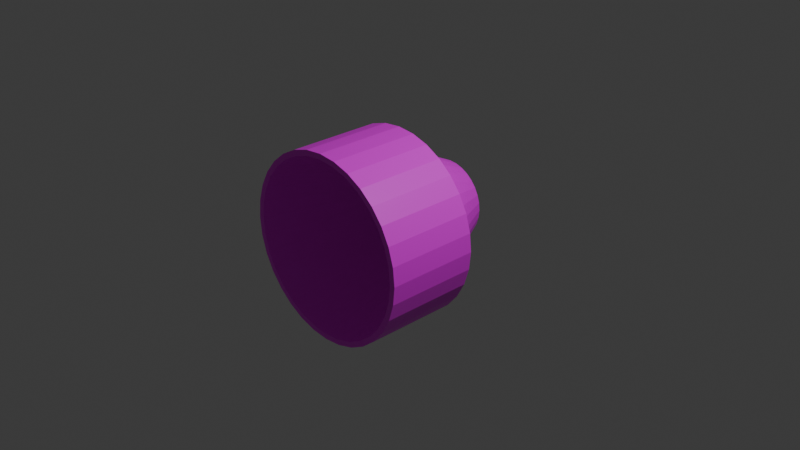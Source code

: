 # Source: Fan.blend  (saved by Blender 4.1.24; exported with 4.5.12 LTS)
import bpy
from mathutils import Matrix  # noqa: F401  (used for matrix-valued properties, if any)

bpy.ops.wm.read_factory_settings(use_empty=True)
scene = bpy.context.scene
scene.name = 'Scene'

# ---- collections
col_collection = bpy.data.collections.new('Collection'); scene.collection.children.link(col_collection)

# ---- images (referenced by path relative to the original .blend; pixels are not part of the script)
import os
ASSET_DIR = os.environ.get("B2B_ASSET_DIR", "")  # directory of the original .blend (textures are referenced by path, not embedded)
HERE = os.path.dirname(os.path.abspath(__file__))  # packed textures are extracted next to this script under _unpacked/

def load_image(name, relpath, width, height, colorspace="sRGB"):
    """Load a texture the original file referenced (path relative to the .blend, or extracted next to this script)."""
    p = next((c for c in (os.path.join(HERE, relpath), os.path.join(ASSET_DIR, relpath)) if relpath and os.path.exists(c)), "")
    if p:
        img = bpy.data.images.load(p, check_existing=True)
        img.name = name
    else:  # same state as the original file: an image datablock whose file is absent (Cycles renders it pink)
        img = bpy.data.images.new(name, width, height)
        img.source = "FILE"
        img.filepath = "//" + (relpath or name)
    img.colorspace_settings.name = colorspace
    return img
img_fan_png = load_image('Fan.png', 'Fan.png', 1024, 1024, 'sRGB')

# ---- materials (node trees are filled in below, after node groups)
mat_001 = bpy.data.materials.new('マテリアル.001')
mat_001.use_transparent_shadow = False

# ---- material node trees
mat_001.use_nodes = True; mat_001.node_tree.nodes.clear()
_N = mat_001.node_tree.nodes; _L = mat_001.node_tree.links
n0 = _N.new('ShaderNodeBsdfPrincipled'); n0.name = 'プリンシプルBSDF'; n0.location = (10, 300)
n1 = _N.new('ShaderNodeOutputMaterial'); n1.name = 'マテリアル出力'; n1.location = (300, 300)
n2 = _N.new('ShaderNodeTexImage'); n2.name = '画像テクスチャ'; n2.location = (-280, 280)
n2.image = img_fan_png
_L.new(n0.outputs[0], n1.inputs[0])
_L.new(n2.outputs[0], n0.inputs[0])
n1.is_active_output = True

# ---- world
world_world = bpy.data.worlds.new('World'); scene.world = world_world
world_world.use_nodes = True; world_world.node_tree.nodes.clear()
_N = world_world.node_tree.nodes; _L = world_world.node_tree.links
n0 = _N.new('ShaderNodeOutputWorld'); n0.name = 'World Output'; n0.location = (300, 300)
n1 = _N.new('ShaderNodeBackground'); n1.name = 'Background'; n1.location = (10, 300)
n1.inputs[0].default_value = (0.05088, 0.05088, 0.05088, 1.0)
_L.new(n1.outputs[0], n0.inputs[0])
n0.is_active_output = True
world_world.color = (0.05088, 0.05088, 0.05088)
world_world.use_sun_shadow = False
world_world.sun_shadow_jitter_overblur = 0.0

# ---- cameras
cam_camera = bpy.data.cameras.new('Camera')
cam_camera.clip_end = 100.0
cam_camera.ortho_scale = 7.314

# ---- lights
light_light = bpy.data.lights.new('Light', 'POINT')
light_light.transmission_factor = 0.0
light_light.energy = 1000.0
light_light.shadow_soft_size = 0.1
light_light.shadow_maximum_resolution = 0.006
light_light.use_absolute_resolution = True

# ---- meshes
me_003 = bpy.data.meshes.new('円柱.003')
me_003.from_pydata([(-4.368e-10, 0.3203, 0.6248), (0.0, -1.0, 1.0), (0.1219, 0.3203, 0.6128), (0.1951, -1.0, 0.9808), (0.2391, 0.3203, 0.5773), (0.3827, -1.0, 0.9239), (0.3471, 0.3203, 0.5195), (0.5556, -1.0, 0.8315), (0.4418, 0.3203, 0.4418), (0.7071, -1.0, 0.7071), (0.5195, 0.3203, 0.3471), (0.8315, -1.0, 0.5556), (0.5773, 0.3203, 0.2391), (0.9239, -1.0, 0.3827), (0.6128, 0.3203, 0.1219), (0.9808, -1.0, 0.1951), (0.6248, 0.3203, 4.618e-08), (1.0, -1.0, -4.371e-08), (0.6128, 0.3203, -0.1219), (0.9808, -1.0, -0.1951), (0.5773, 0.3203, -0.2391), (0.9239, -1.0, -0.3827), (0.5195, 0.3203, -0.3471), (0.8315, -1.0, -0.5556), (0.4418, 0.3203, -0.4418), (0.7071, -1.0, -0.7071), (0.3471, 0.3203, -0.5195), (0.5556, -1.0, -0.8315), (0.2391, 0.3203, -0.5773), (0.3827, -1.0, -0.9239), (0.1219, 0.3203, -0.6128), (0.1951, -1.0, -0.9808), (-4.368e-10, 0.3203, -0.6248), (0.0, -1.0, -1.0), (-0.1219, 0.3203, -0.6128), (-0.1951, -1.0, -0.9808), (-0.2391, 0.3203, -0.5773), (-0.3827, -1.0, -0.9239), (-0.3471, 0.3203, -0.5195), (-0.5556, -1.0, -0.8315), (-0.4418, 0.3203, -0.4418), (-0.7071, -1.0, -0.7071), (-0.5195, 0.3203, -0.3471), (-0.8315, -1.0, -0.5556), (-0.5773, 0.3203, -0.2391), (-0.9239, -1.0, -0.3827), (-0.6128, 0.3203, -0.1219), (-0.9808, -1.0, -0.1951), (-0.6248, 0.3203, 4.618e-08), (-1.0, -1.0, -4.371e-08), (-0.6128, 0.3203, 0.1219), (-0.9808, -1.0, 0.1951), (-0.5773, 0.3203, 0.2391), (-0.9239, -1.0, 0.3827), (-0.5195, 0.3203, 0.3471), (-0.8315, -1.0, 0.5556), (-0.4418, 0.3203, 0.4418), (-0.7071, -1.0, 0.7071), (-0.3471, 0.3203, 0.5195), (-0.5556, -1.0, 0.8315), (-0.2391, 0.3203, 0.5773), (-0.3827, -1.0, 0.9239), (-0.1219, 0.3203, 0.6128), (-0.1951, -1.0, 0.9808), (0.0, -1.0, 0.94), (-0.6647, -1.0, 0.6647), (-0.94, -1.0, -4.371e-08), (-0.6647, -1.0, -0.6647), (0.0, -1.0, -0.94), (0.6647, -1.0, -0.6647), (0.94, -1.0, -4.371e-08), (0.6647, -1.0, 0.6647), (-0.7816, -1.0, 0.5222), (-0.5222, -1.0, 0.7816), (-0.3597, -1.0, 0.8684), (-0.1834, -1.0, 0.9219), (0.1834, -1.0, 0.9219), (-0.9219, -1.0, -0.1834), (-0.9219, -1.0, 0.1834), (-0.7816, -1.0, -0.5222), (-0.5222, -1.0, -0.7816), (-0.8684, -1.0, -0.3597), (-0.1834, -1.0, -0.9219), (0.1834, -1.0, -0.9219), (0.5222, -1.0, -0.7816), (0.7816, -1.0, -0.5222), (0.3597, -1.0, -0.8684), (0.5222, -1.0, 0.7816), (0.7816, -1.0, 0.5222), (0.9219, -1.0, 0.1834), (0.9219, -1.0, -0.1834), (0.8684, -1.0, 0.3597), (-0.8684, -1.0, 0.3597), (0.3597, -1.0, 0.8684), (-0.3597, -1.0, -0.8684), (0.8684, -1.0, -0.3597), (0.1146, 0.3203, 0.576), (0.4883, 0.3203, 0.3263), (0.576, 0.3203, -0.1146), (0.3263, 0.3203, -0.4883), (-0.1146, 0.3203, -0.576), (-0.4883, 0.3203, -0.3263), (-0.576, 0.3203, 0.1146), (-0.3263, 0.3203, 0.4883), (-4.368e-10, 0.3203, 0.5873), (0.2248, 0.3203, 0.5426), (0.4153, 0.3203, 0.4153), (0.5426, 0.3203, 0.2248), (0.3263, 0.3203, 0.4883), (0.2248, 0.3203, -0.5426), (0.4153, 0.3203, -0.4153), (0.5426, 0.3203, -0.2248), (0.4883, 0.3203, -0.3263), (0.5873, 0.3203, 4.618e-08), (-0.5426, 0.3203, -0.2248), (-0.4153, 0.3203, -0.4153), (-0.3263, 0.3203, -0.4883), (-4.368e-10, 0.3203, -0.5873), (-0.2248, 0.3203, -0.5426), (-0.5873, 0.3203, 4.618e-08), (-0.5426, 0.3203, 0.2248), (-0.4153, 0.3203, 0.4153), (-0.2248, 0.3203, 0.5426), (-0.4883, 0.3203, 0.3263), (0.576, 0.3203, 0.1146), (0.1146, 0.3203, -0.576), (-0.576, 0.3203, -0.1146), (-0.1146, 0.3203, 0.576), (0.0, -4.371e-08, 1.0), (0.1951, -4.287e-08, 0.9808), (0.3827, -4.038e-08, 0.9239), (0.5556, -3.634e-08, 0.8315), (0.7071, -3.091e-08, 0.7071), (0.8315, -2.428e-08, 0.5556), (0.9239, -1.673e-08, 0.3827), (0.9808, -8.528e-09, 0.1951), (1.0, 0.0, 0.0), (0.9808, 8.528e-09, -0.1951), (0.9239, 1.673e-08, -0.3827), (0.8315, 2.428e-08, -0.5556), (0.7071, 3.091e-08, -0.7071), (0.5556, 3.634e-08, -0.8315), (0.3827, 4.038e-08, -0.9239), (0.1951, 4.287e-08, -0.9808), (0.0, 4.371e-08, -1.0), (-0.1951, 4.287e-08, -0.9808), (-0.3827, 4.038e-08, -0.9239), (-0.5556, 3.634e-08, -0.8315), (-0.7071, 3.091e-08, -0.7071), (-0.8315, 2.428e-08, -0.5556), (-0.9239, 1.673e-08, -0.3827), (-0.9808, 8.528e-09, -0.1951), (-1.0, 0.0, 0.0), (-0.9808, -8.528e-09, 0.1951), (-0.9239, -1.673e-08, 0.3827), (-0.8315, -2.428e-08, 0.5556), (-0.7071, -3.091e-08, 0.7071), (-0.5556, -3.634e-08, 0.8315), (-0.3827, -4.038e-08, 0.9239), (-0.1951, -4.287e-08, 0.9808), (8.676e-08, 0.7295, 0.4279), (0.08348, 0.7295, 0.4197), (0.1638, 0.7295, 0.3953), (0.2377, 0.7295, 0.3558), (0.3026, 0.7295, 0.3026), (0.3558, 0.7295, 0.2377), (0.3953, 0.7295, 0.1638), (0.4197, 0.7295, 0.08348), (0.4279, 0.7295, 6.604e-08), (0.4197, 0.7295, -0.08348), (0.3953, 0.7295, -0.1638), (0.3558, 0.7295, -0.2377), (0.3026, 0.7295, -0.3026), (0.2377, 0.7295, -0.3558), (0.1638, 0.7295, -0.3953), (0.08348, 0.7295, -0.4197), (8.676e-08, 0.7295, -0.4279), (-0.08348, 0.7295, -0.4197), (-0.1638, 0.7295, -0.3953), (-0.2377, 0.7295, -0.3558), (-0.3026, 0.7295, -0.3026), (-0.3558, 0.7295, -0.2377), (-0.3953, 0.7295, -0.1638), (-0.4197, 0.7295, -0.08348), (-0.4279, 0.7295, 6.604e-08), (-0.4197, 0.7295, 0.08348), (-0.3953, 0.7295, 0.1638), (-0.3558, 0.7295, 0.2377), (-0.3026, 0.7295, 0.3026), (-0.2377, 0.7295, 0.3558), (-0.1638, 0.7295, 0.3953), (-0.08348, 0.7295, 0.4197), (-0.1539, 0.7295, 0.3716), (-0.07847, 0.7295, 0.3945), (-0.3344, 0.7295, -0.2235), (0.07847, 0.7295, 0.3945), (8.676e-08, 0.7295, 0.4022), (0.1539, 0.7295, 0.3716), (0.2844, 0.7295, 0.2844), (0.2235, 0.7295, 0.3344), (0.3945, 0.7295, -0.07847), (0.3716, 0.7295, -0.1539), (0.2844, 0.7295, -0.2844), (0.3344, 0.7295, -0.2235), (0.4022, 0.7295, 6.604e-08), (-0.07847, 0.7295, -0.3945), (8.676e-08, 0.7295, -0.4022), (-0.2235, 0.7295, -0.3344), (-0.1539, 0.7295, -0.3716), (-0.3945, 0.7295, 0.07847), (-0.4022, 0.7295, 6.604e-08), (-0.3716, 0.7295, 0.1539), (-0.3344, 0.7295, 0.2235), (-0.3716, 0.7295, -0.1539), (-0.3945, 0.7295, -0.07847), (-0.2235, 0.7295, 0.3344), (0.3716, 0.7295, 0.1539), (0.3945, 0.7295, 0.07847), (0.1539, 0.7295, -0.3716), (0.07847, 0.7295, -0.3945), (0.3344, 0.7295, 0.2235), (0.2235, 0.7295, -0.3344), (-0.2844, 0.7295, -0.2844), (-0.2844, 0.7295, 0.2844), (1.309e-07, 0.932, 0.07911), (0.01543, 0.932, 0.07759), (0.03028, 0.932, 0.07309), (0.04395, 0.932, 0.06578), (0.05594, 0.932, 0.05594), (0.06578, 0.932, 0.04395), (0.07309, 0.932, 0.03028), (0.07759, 0.932, 0.01543), (0.07911, 0.932, 5.37e-08), (0.07759, 0.932, -0.01543), (0.07309, 0.932, -0.03028), (0.06578, 0.932, -0.04395), (0.05594, 0.932, -0.05594), (0.04395, 0.932, -0.06578), (0.03028, 0.932, -0.07309), (0.01543, 0.932, -0.07759), (1.309e-07, 0.932, -0.07911), (-0.01543, 0.932, -0.07759), (-0.03028, 0.932, -0.07309), (-0.04395, 0.932, -0.06578), (-0.05594, 0.932, -0.05594), (-0.06578, 0.932, -0.04395), (-0.07309, 0.932, -0.03028), (-0.07759, 0.932, -0.01543), (-0.07911, 0.932, 5.37e-08), (-0.07759, 0.932, 0.01543), (-0.07309, 0.932, 0.03028), (-0.06578, 0.932, 0.04395), (-0.05594, 0.932, 0.05594), (-0.04395, 0.932, 0.06578), (-0.03028, 0.932, 0.07309), (-0.01543, 0.932, 0.07759), (-0.02846, 0.932, 0.06871), (-0.01451, 0.932, 0.07294), (-0.06183, 0.932, -0.04132), (0.01451, 0.932, 0.07294), (1.309e-07, 0.932, 0.07437), (0.02846, 0.932, 0.06871), (0.05259, 0.932, 0.05259), (0.04132, 0.932, 0.06183), (0.07294, 0.932, -0.01451), (0.06871, 0.932, -0.02846), (0.05259, 0.932, -0.05259), (0.06183, 0.932, -0.04132), (0.07437, 0.932, 5.37e-08), (-0.01451, 0.932, -0.07294), (1.309e-07, 0.932, -0.07437), (-0.04132, 0.932, -0.06183), (-0.02846, 0.932, -0.06871), (-0.07294, 0.932, 0.01451), (-0.07437, 0.932, 5.37e-08), (-0.06871, 0.932, 0.02846), (-0.06183, 0.932, 0.04132), (-0.06871, 0.932, -0.02846), (-0.07294, 0.932, -0.01451), (-0.04132, 0.932, 0.06183), (0.06871, 0.932, 0.02846), (0.07294, 0.932, 0.01451), (0.02846, 0.932, -0.06871), (0.01451, 0.932, -0.07294), (0.06183, 0.932, 0.04132), (0.04132, 0.932, -0.06183), (-0.05259, 0.932, -0.05259), (-0.05259, 0.932, 0.05259)], [], [(128, 1, 3, 129), (129, 3, 5, 130), (130, 5, 7, 131), (131, 7, 9, 132), (132, 9, 11, 133), (133, 11, 13, 134), (134, 13, 15, 135), (135, 15, 17, 136), (136, 17, 19, 137), (137, 19, 21, 138), (138, 21, 23, 139), (139, 23, 25, 140), (140, 25, 27, 141), (141, 27, 29, 142), (142, 29, 31, 143), (143, 31, 33, 144), (144, 33, 35, 145), (145, 35, 37, 146), (146, 37, 39, 147), (147, 39, 41, 148), (148, 41, 43, 149), (149, 43, 45, 150), (150, 45, 47, 151), (151, 47, 49, 152), (152, 49, 51, 153), (153, 51, 53, 154), (154, 53, 55, 155), (155, 55, 57, 156), (156, 57, 59, 157), (157, 59, 61, 158), (57, 55, 53, 51, 49, 47, 45, 43, 41, 39, 37, 35, 33, 31, 29, 27, 25, 69, 84, 86, 83, 68, 82, 94, 80, 67, 79, 81, 77, 66, 78, 92, 72, 65), (25, 23, 21, 19, 17, 15, 13, 11, 9, 7, 5, 3, 1, 63, 61, 59, 57, 65, 73, 74, 75, 64, 76, 93, 87, 71, 88, 91, 89, 70, 90, 95, 85, 69), (158, 61, 63, 159), (159, 63, 1, 128), (110, 112, 203, 202), (97, 106, 198, 220), (96, 76, 64, 104), (105, 93, 76, 96), (108, 87, 93, 105), (106, 71, 87, 108), (88, 71, 106, 97), (91, 88, 97, 107), (89, 91, 107, 124), (70, 89, 124, 113), (90, 70, 113, 98), (95, 90, 98, 111), (85, 95, 111, 112), (69, 85, 112, 110), (84, 69, 110, 99), (86, 84, 99, 109), (83, 86, 109, 125), (68, 83, 125, 117), (82, 68, 117, 100), (94, 82, 100, 118), (80, 94, 118, 116), (67, 80, 116, 115), (101, 79, 67, 115), (114, 81, 79, 101), (126, 77, 81, 114), (119, 66, 77, 126), (102, 78, 66, 119), (120, 92, 78, 102), (123, 72, 92, 120), (121, 65, 72, 123), (103, 73, 65, 121), (122, 74, 73, 103), (127, 75, 74, 122), (104, 64, 75, 127), (62, 159, 128, 0), (60, 158, 159, 62), (58, 157, 158, 60), (56, 156, 157, 58), (54, 155, 156, 56), (52, 154, 155, 54), (50, 153, 154, 52), (48, 152, 153, 50), (46, 151, 152, 48), (44, 150, 151, 46), (42, 149, 150, 44), (40, 148, 149, 42), (38, 147, 148, 40), (36, 146, 147, 38), (34, 145, 146, 36), (32, 144, 145, 34), (30, 143, 144, 32), (28, 142, 143, 30), (26, 141, 142, 28), (24, 140, 141, 26), (22, 139, 140, 24), (20, 138, 139, 22), (18, 137, 138, 20), (16, 136, 137, 18), (14, 135, 136, 16), (12, 134, 135, 14), (10, 133, 134, 12), (8, 132, 133, 10), (6, 131, 132, 8), (4, 130, 131, 6), (2, 129, 130, 4), (0, 128, 129, 2), (174, 175, 239, 238), (207, 208, 272, 271), (107, 97, 220, 216), (38, 40, 180, 179), (12, 14, 167, 166), (98, 113, 204, 200), (108, 105, 197, 199), (127, 122, 192, 193), (109, 99, 221, 218), (40, 42, 181, 180), (14, 16, 168, 167), (100, 117, 206, 205), (99, 110, 202, 221), (116, 118, 208, 207), (42, 44, 182, 181), (16, 18, 169, 168), (102, 119, 210, 209), (112, 111, 201, 203), (120, 102, 209, 211), (114, 101, 194, 213), (44, 46, 183, 182), (18, 20, 170, 169), (101, 115, 222, 194), (115, 116, 207, 222), (46, 48, 184, 183), (20, 22, 171, 170), (126, 114, 213, 214), (103, 121, 223, 215), (104, 127, 193, 196), (48, 50, 185, 184), (22, 24, 172, 171), (121, 123, 212, 223), (122, 103, 215, 192), (113, 124, 217, 204), (50, 52, 186, 185), (24, 26, 173, 172), (118, 100, 205, 208), (117, 125, 219, 206), (119, 126, 214, 210), (52, 54, 187, 186), (26, 28, 174, 173), (0, 2, 161, 160), (124, 107, 216, 217), (54, 56, 188, 187), (28, 30, 175, 174), (2, 4, 162, 161), (125, 109, 218, 219), (56, 58, 189, 188), (30, 32, 176, 175), (4, 6, 163, 162), (123, 120, 211, 212), (58, 60, 190, 189), (32, 34, 177, 176), (6, 8, 164, 163), (96, 104, 196, 195), (105, 96, 195, 197), (60, 62, 191, 190), (34, 36, 178, 177), (8, 10, 165, 164), (106, 108, 199, 198), (62, 0, 160, 191), (36, 38, 179, 178), (10, 12, 166, 165), (111, 98, 200, 201), (258, 245, 246, 247, 248, 249, 250, 251, 276, 275, 273, 274, 278, 277), (276, 251, 252, 253, 254, 255, 224, 225, 226, 227, 228, 229, 230, 231, 232, 233, 234, 235, 236, 237, 238, 239, 240, 241, 242, 243, 244, 245, 258, 286, 271, 272, 269, 270, 283, 282, 285, 266, 267, 265, 264, 268, 281, 280, 284, 262, 263, 261, 259, 260, 257, 256, 279, 287), (209, 210, 274, 273), (175, 176, 240, 239), (211, 209, 273, 275), (176, 177, 241, 240), (177, 178, 242, 241), (214, 213, 277, 278), (178, 179, 243, 242), (196, 193, 257, 260), (179, 180, 244, 243), (192, 215, 279, 256), (180, 181, 245, 244), (208, 205, 269, 272), (181, 182, 246, 245), (217, 216, 280, 281), (182, 183, 247, 246), (219, 218, 282, 283), (183, 184, 248, 247), (212, 211, 275, 276), (184, 185, 249, 248), (191, 160, 224, 255), (185, 186, 250, 249), (220, 198, 262, 284), (186, 187, 251, 250), (160, 161, 225, 224), (216, 220, 284, 280), (187, 188, 252, 251), (161, 162, 226, 225), (199, 197, 261, 263), (188, 189, 253, 252), (162, 163, 227, 226), (218, 221, 285, 282), (189, 190, 254, 253), (163, 164, 228, 227), (221, 202, 266, 285), (190, 191, 255, 254), (164, 165, 229, 228), (203, 201, 265, 267), (193, 192, 256, 257), (165, 166, 230, 229), (213, 194, 258, 277), (166, 167, 231, 230), (194, 222, 286, 258), (195, 196, 260, 259), (167, 168, 232, 231), (222, 207, 271, 286), (197, 195, 259, 261), (168, 169, 233, 232), (215, 223, 287, 279), (198, 199, 263, 262), (169, 170, 234, 233), (223, 212, 276, 287), (201, 200, 264, 265), (170, 171, 235, 234), (204, 217, 281, 268), (202, 203, 267, 266), (171, 172, 236, 235), (206, 219, 283, 270), (200, 204, 268, 264), (172, 173, 237, 236), (210, 214, 278, 274), (205, 206, 270, 269), (173, 174, 238, 237)])
_uv = me_003.uv_layers.new(name='UVマップ')
_uv.uv.foreach_set('vector', [1.0, 0.75, 1.0, 1.0, 0.9688, 1.0, 0.9688, 0.75, 0.9688, 0.75, 0.9688, 1.0, 0.9375, 1.0, 0.9375, 0.75, 0.9375, 0.75, 0.9375, 1.0, 0.9062, 1.0, 0.9062, 0.75, 0.9062, 0.75, 0.9062, 1.0, 0.875, 1.0, 0.875, 0.75, 0.875, 0.75, 0.875, 1.0, 0.8438, 1.0, 0.8438, 0.75, 0.8438, 0.75, 0.8438, 1.0, 0.8125, 1.0, 0.8125, 0.75, 0.8125, 0.75, 0.8125, 1.0, 0.7812, 1.0, 0.7812, 0.75, 0.7812, 0.75, 0.7812, 1.0, 0.75, 1.0, 0.75, 0.75, 0.75, 0.75, 0.75, 1.0, 0.7188, 1.0, 0.7188, 0.75, 0.7188, 0.75, 0.7188, 1.0, 0.6875, 1.0, 0.6875, 0.75, 0.6875, 0.75, 0.6875, 1.0, 0.6562, 1.0, 0.6562, 0.75, 0.6562, 0.75, 0.6562, 1.0, 0.625, 1.0, 0.625, 0.75, 0.625, 0.75, 0.625, 1.0, 0.5938, 1.0, 0.5938, 0.75, 0.5938, 0.75, 0.5938, 1.0, 0.5625, 1.0, 0.5625, 0.75, 0.5625, 0.75, 0.5625, 1.0, 0.5312, 1.0, 0.5312, 0.75, 0.5312, 0.75, 0.5312, 1.0, 0.5, 1.0, 0.5, 0.75, 0.5, 0.75, 0.5, 1.0, 0.4688, 1.0, 0.4688, 0.75, 0.4688, 0.75, 0.4688, 1.0, 0.4375, 1.0, 0.4375, 0.75, 0.4375, 0.75, 0.4375, 1.0, 0.4062, 1.0, 0.4062, 0.75, 0.4062, 0.75, 0.4062, 1.0, 0.375, 1.0, 0.375, 0.75, 0.375, 0.75, 0.375, 1.0, 0.3438, 1.0, 0.3438, 0.75, 0.3438, 0.75, 0.3438, 1.0, 0.3125, 1.0, 0.3125, 0.75, 0.3125, 0.75, 0.3125, 1.0, 0.2812, 1.0, 0.2812, 0.75, 0.2812, 0.75, 0.2812, 1.0, 0.25, 1.0, 0.25, 0.75, 0.25, 0.75, 0.25, 1.0, 0.2188, 1.0, 0.2188, 0.75, 0.2188, 0.75, 0.2188, 1.0, 0.1875, 1.0, 0.1875, 0.75, 0.1875, 0.75, 0.1875, 1.0, 0.1562, 1.0, 0.1562, 0.75, 0.1562, 0.75, 0.1562, 1.0, 0.125, 1.0, 0.125, 0.75, 0.125, 0.75, 0.125, 1.0, 0.09375, 1.0, 0.09375, 0.75, 0.09375, 0.75, 0.09375, 1.0, 0.0625, 1.0, 0.0625, 0.75, 0.08029, 0.4197, 0.05045, 0.3833, 0.02827, 0.3418, 0.01461, 0.2968, 0.01, 0.25, 0.01461, 0.2032, 0.02827, 0.1582, 0.05045, 0.1167, 0.08029, 0.08029, 0.1167, 0.05045, 0.1582, 0.02827, 0.2032, 0.01461, 0.25, 0.01, 0.2968, 0.01461, 0.3418, 0.02827, 0.3833, 0.05045, 0.4197, 0.08029, 0.4095, 0.09048, 0.3753, 0.06242, 0.3363, 0.04157, 0.294, 0.02873, 0.25, 0.0244, 0.206, 0.02873, 0.1637, 0.04157, 0.1247, 0.06242, 0.09048, 0.09048, 0.06242, 0.1247, 0.04157, 0.1637, 0.02873, 0.206, 0.0244, 0.25, 0.02873, 0.294, 0.04157, 0.3363, 0.06242, 0.3753, 0.09048, 0.4095, 0.4197, 0.08029, 0.4496, 0.1167, 0.4717, 0.1582, 0.4854, 0.2032, 0.49, 0.25, 0.4854, 0.2968, 0.4717, 0.3418, 0.4496, 0.3833, 0.4197, 0.4197, 0.3833, 0.4496, 0.3418, 0.4717, 0.2968, 0.4854, 0.25, 0.49, 0.2032, 0.4854, 0.1582, 0.4717, 0.1167, 0.4496, 0.08029, 0.4197, 0.09048, 0.4095, 0.1247, 0.4376, 0.1637, 0.4584, 0.206, 0.4713, 0.25, 0.4756, 0.294, 0.4713, 0.3363, 0.4584, 0.3753, 0.4376, 0.4095, 0.4095, 0.4376, 0.3753, 0.4584, 0.3363, 0.4713, 0.294, 0.4756, 0.25, 0.4713, 0.206, 0.4584, 0.1637, 0.4376, 0.1247, 0.4095, 0.09048, 0.0625, 0.75, 0.0625, 1.0, 0.03125, 1.0, 0.03125, 0.75, 0.03125, 0.75, 0.03125, 1.0, 0.0, 1.0, 0.0, 0.75, 0.625, 0.5776, 0.6562, 0.5776, 0.6562, 0.5776, 0.625, 0.5776, 0.8438, 0.5776, 0.875, 0.5776, 0.875, 0.5776, 0.8438, 0.5776, 0.9688, 0.5776, 0.9688, 0.9224, 1.0, 0.9224, 1.0, 0.5776, 0.9375, 0.5776, 0.9375, 0.9224, 0.9688, 0.9224, 0.9688, 0.5776, 0.9062, 0.5776, 0.9062, 0.9224, 0.9375, 0.9224, 0.9375, 0.5776, 0.875, 0.5776, 0.875, 0.9224, 0.9062, 0.9224, 0.9062, 0.5776, 0.8438, 0.9224, 0.875, 0.9224, 0.875, 0.5776, 0.8438, 0.5776, 0.8125, 0.9224, 0.8438, 0.9224, 0.8438, 0.5776, 0.8125, 0.5776, 0.7812, 0.9224, 0.8125, 0.9224, 0.8125, 0.5776, 0.7812, 0.5776, 0.75, 0.9224, 0.7812, 0.9224, 0.7812, 0.5776, 0.75, 0.5776, 0.7188, 0.9224, 0.75, 0.9224, 0.75, 0.5776, 0.7188, 0.5776, 0.6875, 0.9224, 0.7188, 0.9224, 0.7188, 0.5776, 0.6875, 0.5776, 0.6562, 0.9224, 0.6875, 0.9224, 0.6875, 0.5776, 0.6562, 0.5776, 0.625, 0.9224, 0.6562, 0.9224, 0.6562, 0.5776, 0.625, 0.5776, 0.5938, 0.9224, 0.625, 0.9224, 0.625, 0.5776, 0.5938, 0.5776, 0.5625, 0.9224, 0.5938, 0.9224, 0.5938, 0.5776, 0.5625, 0.5776, 0.5312, 0.9224, 0.5625, 0.9224, 0.5625, 0.5776, 0.5312, 0.5776, 0.5, 0.9224, 0.5312, 0.9224, 0.5312, 0.5776, 0.5, 0.5776, 0.4688, 0.9224, 0.5, 0.9224, 0.5, 0.5776, 0.4688, 0.5776, 0.4375, 0.9224, 0.4688, 0.9224, 0.4688, 0.5776, 0.4375, 0.5776, 0.4062, 0.9224, 0.4375, 0.9224, 0.4375, 0.5776, 0.4062, 0.5776, 0.375, 0.9224, 0.4062, 0.9224, 0.4062, 0.5776, 0.375, 0.5776, 0.3438, 0.5776, 0.3438, 0.9224, 0.375, 0.9224, 0.375, 0.5776, 0.3125, 0.5776, 0.3125, 0.9224, 0.3438, 0.9224, 0.3438, 0.5776, 0.2812, 0.5776, 0.2812, 0.9224, 0.3125, 0.9224, 0.3125, 0.5776, 0.25, 0.5776, 0.25, 0.9224, 0.2812, 0.9224, 0.2812, 0.5776, 0.2188, 0.5776, 0.2188, 0.9224, 0.25, 0.9224, 0.25, 0.5776, 0.1875, 0.5776, 0.1875, 0.9224, 0.2188, 0.9224, 0.2188, 0.5776, 0.1562, 0.5776, 0.1562, 0.9224, 0.1875, 0.9224, 0.1875, 0.5776, 0.125, 0.5776, 0.125, 0.9224, 0.1562, 0.9224, 0.1562, 0.5776, 0.09375, 0.5776, 0.09375, 0.9224, 0.125, 0.9224, 0.125, 0.5776, 0.0625, 0.5776, 0.0625, 0.9224, 0.09375, 0.9224, 0.09375, 0.5776, 0.03125, 0.5776, 0.03125, 0.9224, 0.0625, 0.9224, 0.0625, 0.5776, 0.0, 0.5776, 0.0, 0.9224, 0.03125, 0.9224, 0.03125, 0.5776, 0.03125, 0.5, 0.03125, 0.75, 0.0, 0.75, 0.0, 0.5, 0.0625, 0.5, 0.0625, 0.75, 0.03125, 0.75, 0.03125, 0.5, 0.09375, 0.5, 0.09375, 0.75, 0.0625, 0.75, 0.0625, 0.5, 0.125, 0.5, 0.125, 0.75, 0.09375, 0.75, 0.09375, 0.5, 0.1562, 0.5, 0.1562, 0.75, 0.125, 0.75, 0.125, 0.5, 0.1875, 0.5, 0.1875, 0.75, 0.1562, 0.75, 0.1562, 0.5, 0.2188, 0.5, 0.2188, 0.75, 0.1875, 0.75, 0.1875, 0.5, 0.25, 0.5, 0.25, 0.75, 0.2188, 0.75, 0.2188, 0.5, 0.2812, 0.5, 0.2812, 0.75, 0.25, 0.75, 0.25, 0.5, 0.3125, 0.5, 0.3125, 0.75, 0.2812, 0.75, 0.2812, 0.5, 0.3438, 0.5, 0.3438, 0.75, 0.3125, 0.75, 0.3125, 0.5, 0.375, 0.5, 0.375, 0.75, 0.3438, 0.75, 0.3438, 0.5, 0.4062, 0.5, 0.4062, 0.75, 0.375, 0.75, 0.375, 0.5, 0.4375, 0.5, 0.4375, 0.75, 0.4062, 0.75, 0.4062, 0.5, 0.4688, 0.5, 0.4688, 0.75, 0.4375, 0.75, 0.4375, 0.5, 0.5, 0.5, 0.5, 0.75, 0.4688, 0.75, 0.4688, 0.5, 0.5312, 0.5, 0.5312, 0.75, 0.5, 0.75, 0.5, 0.5, 0.5625, 0.5, 0.5625, 0.75, 0.5312, 0.75, 0.5312, 0.5, 0.5938, 0.5, 0.5938, 0.75, 0.5625, 0.75, 0.5625, 0.5, 0.625, 0.5, 0.625, 0.75, 0.5938, 0.75, 0.5938, 0.5, 0.6562, 0.5, 0.6562, 0.75, 0.625, 0.75, 0.625, 0.5, 0.6875, 0.5, 0.6875, 0.75, 0.6562, 0.75, 0.6562, 0.5, 0.7188, 0.5, 0.7188, 0.75, 0.6875, 0.75, 0.6875, 0.5, 0.75, 0.5, 0.75, 0.75, 0.7188, 0.75, 0.7188, 0.5, 0.7812, 0.5, 0.7812, 0.75, 0.75, 0.75, 0.75, 0.5, 0.8125, 0.5, 0.8125, 0.75, 0.7812, 0.75, 0.7812, 0.5, 0.8438, 0.5, 0.8438, 0.75, 0.8125, 0.75, 0.8125, 0.5, 0.875, 0.5, 0.875, 0.75, 0.8438, 0.75, 0.8438, 0.5, 0.9062, 0.5, 0.9062, 0.75, 0.875, 0.75, 0.875, 0.5, 0.9375, 0.5, 0.9375, 0.75, 0.9062, 0.75, 0.9062, 0.5, 0.9688, 0.5, 0.9688, 0.75, 0.9375, 0.75, 0.9375, 0.5, 1.0, 0.5, 1.0, 0.75, 0.9688, 0.75, 0.9688, 0.5, 0.5625, 0.5, 0.5312, 0.5, 0.5312, 0.5, 0.5625, 0.5, 0.4062, 0.5776, 0.4375, 0.5776, 0.4375, 0.5776, 0.4062, 0.5776, 0.8125, 0.5776, 0.8438, 0.5776, 0.8438, 0.5776, 0.8125, 0.5776, 0.4062, 0.5, 0.375, 0.5, 0.375, 0.5, 0.4062, 0.5, 0.8125, 0.5, 0.7812, 0.5, 0.7812, 0.5, 0.8125, 0.5, 0.7188, 0.5776, 0.75, 0.5776, 0.75, 0.5776, 0.7188, 0.5776, 0.9062, 0.5776, 0.9375, 0.5776, 0.9375, 0.5776, 0.9062, 0.5776, 0.03125, 0.5776, 0.0625, 0.5776, 0.0625, 0.5776, 0.03125, 0.5776, 0.5625, 0.5776, 0.5938, 0.5776, 0.5938, 0.5776, 0.5625, 0.5776, 0.375, 0.5, 0.3438, 0.5, 0.3438, 0.5, 0.375, 0.5, 0.7812, 0.5, 0.75, 0.5, 0.75, 0.5, 0.7812, 0.5, 0.4688, 0.5776, 0.5, 0.5776, 0.5, 0.5776, 0.4688, 0.5776, 0.5938, 0.5776, 0.625, 0.5776, 0.625, 0.5776, 0.5938, 0.5776, 0.4062, 0.5776, 0.4375, 0.5776, 0.4375, 0.5776, 0.4062, 0.5776, 0.3438, 0.5, 0.3125, 0.5, 0.3125, 0.5, 0.3438, 0.5, 0.75, 0.5, 0.7188, 0.5, 0.7188, 0.5, 0.75, 0.5, 0.2188, 0.5776, 0.25, 0.5776, 0.25, 0.5776, 0.2188, 0.5776, 0.6562, 0.5776, 0.6875, 0.5776, 0.6875, 0.5776, 0.6562, 0.5776, 0.1875, 0.5776, 0.2188, 0.5776, 0.2188, 0.5776, 0.1875, 0.5776, 0.3125, 0.5776, 0.3438, 0.5776, 0.3438, 0.5776, 0.3125, 0.5776, 0.3125, 0.5, 0.2812, 0.5, 0.2812, 0.5, 0.3125, 0.5, 0.7188, 0.5, 0.6875, 0.5, 0.6875, 0.5, 0.7188, 0.5, 0.3438, 0.5776, 0.375, 0.5776, 0.375, 0.5776, 0.3438, 0.5776, 0.375, 0.5776, 0.4062, 0.5776, 0.4062, 0.5776, 0.375, 0.5776, 0.2812, 0.5, 0.25, 0.5, 0.25, 0.5, 0.2812, 0.5, 0.6875, 0.5, 0.6562, 0.5, 0.6562, 0.5, 0.6875, 0.5, 0.2812, 0.5776, 0.3125, 0.5776, 0.3125, 0.5776, 0.2812, 0.5776, 0.09375, 0.5776, 0.125, 0.5776, 0.125, 0.5776, 0.09375, 0.5776, 0.0, 0.5776, 0.03125, 0.5776, 0.03125, 0.5776, 0.0, 0.5776, 0.25, 0.5, 0.2188, 0.5, 0.2188, 0.5, 0.25, 0.5, 0.6562, 0.5, 0.625, 0.5, 0.625, 0.5, 0.6562, 0.5, 0.125, 0.5776, 0.1562, 0.5776, 0.1562, 0.5776, 0.125, 0.5776, 0.0625, 0.5776, 0.09375, 0.5776, 0.09375, 0.5776, 0.0625, 0.5776, 0.75, 0.5776, 0.7812, 0.5776, 0.7812, 0.5776, 0.75, 0.5776, 0.2188, 0.5, 0.1875, 0.5, 0.1875, 0.5, 0.2188, 0.5, 0.625, 0.5, 0.5938, 0.5, 0.5938, 0.5, 0.625, 0.5, 0.4375, 0.5776, 0.4688, 0.5776, 0.4688, 0.5776, 0.4375, 0.5776, 0.5, 0.5776, 0.5312, 0.5776, 0.5312, 0.5776, 0.5, 0.5776, 0.25, 0.5776, 0.2812, 0.5776, 0.2812, 0.5776, 0.25, 0.5776, 0.1875, 0.5, 0.1562, 0.5, 0.1562, 0.5, 0.1875, 0.5, 0.5938, 0.5, 0.5625, 0.5, 0.5625, 0.5, 0.5938, 0.5, 1.0, 0.5, 0.9688, 0.5, 0.9688, 0.5, 1.0, 0.5, 0.7812, 0.5776, 0.8125, 0.5776, 0.8125, 0.5776, 0.7812, 0.5776, 0.1562, 0.5, 0.125, 0.5, 0.125, 0.5, 0.1562, 0.5, 0.5625, 0.5, 0.5312, 0.5, 0.5312, 0.5, 0.5625, 0.5, 0.9688, 0.5, 0.9375, 0.5, 0.9375, 0.5, 0.9688, 0.5, 0.5312, 0.5776, 0.5625, 0.5776, 0.5625, 0.5776, 0.5312, 0.5776, 0.125, 0.5, 0.09375, 0.5, 0.09375, 0.5, 0.125, 0.5, 0.5312, 0.5, 0.5, 0.5, 0.5, 0.5, 0.5312, 0.5, 0.9375, 0.5, 0.9062, 0.5, 0.9062, 0.5, 0.9375, 0.5, 0.1562, 0.5776, 0.1875, 0.5776, 0.1875, 0.5776, 0.1562, 0.5776, 0.09375, 0.5, 0.0625, 0.5, 0.0625, 0.5, 0.09375, 0.5, 0.5, 0.5, 0.4688, 0.5, 0.4688, 0.5, 0.5, 0.5, 0.9062, 0.5, 0.875, 0.5, 0.875, 0.5, 0.9062, 0.5, 0.9688, 0.5776, 1.0, 0.5776, 1.0, 0.5776, 0.9688, 0.5776, 0.9375, 0.5776, 0.9688, 0.5776, 0.9688, 0.5776, 0.9375, 0.5776, 0.0625, 0.5, 0.03125, 0.5, 0.03125, 0.5, 0.0625, 0.5, 0.4688, 0.5, 0.4375, 0.5, 0.4375, 0.5, 0.4688, 0.5, 0.875, 0.5, 0.8438, 0.5, 0.8438, 0.5, 0.875, 0.5, 0.875, 0.5776, 0.9062, 0.5776, 0.9062, 0.5776, 0.875, 0.5776, 0.03125, 0.5, 0.0, 0.5, 0.0, 0.5, 0.03125, 0.5, 0.4375, 0.5, 0.4062, 0.5, 0.4062, 0.5, 0.4375, 0.5, 0.8438, 0.5, 0.8125, 0.5, 0.8125, 0.5, 0.8438, 0.5, 0.6875, 0.5776, 0.7188, 0.5776, 0.7188, 0.5776, 0.6875, 0.5776, 0.5624, 0.1247, 0.5504, 0.1167, 0.5283, 0.1582, 0.5146, 0.2032, 0.51, 0.25, 0.5146, 0.2968, 0.5283, 0.3418, 0.5504, 0.3833, 0.5624, 0.3753, 0.5416, 0.3363, 0.5287, 0.294, 0.5244, 0.25, 0.5287, 0.206, 0.5416, 0.1637, 0.5624, 0.3753, 0.5504, 0.3833, 0.5803, 0.4197, 0.6167, 0.4496, 0.6582, 0.4717, 0.7032, 0.4854, 0.75, 0.49, 0.7968, 0.4854, 0.8418, 0.4717, 0.8833, 0.4496, 0.9197, 0.4197, 0.9496, 0.3833, 0.9717, 0.3418, 0.9854, 0.2968, 0.99, 0.25, 0.9854, 0.2032, 0.9717, 0.1582, 0.9496, 0.1167, 0.9197, 0.08029, 0.8833, 0.05045, 0.8418, 0.02827, 0.7968, 0.01461, 0.75, 0.01, 0.7032, 0.01461, 0.6582, 0.02827, 0.6167, 0.05045, 0.5803, 0.08029, 0.5504, 0.1167, 0.5624, 0.1247, 0.5905, 0.09048, 0.6247, 0.06242, 0.6637, 0.04157, 0.706, 0.02873, 0.75, 0.0244, 0.794, 0.02873, 0.8363, 0.04157, 0.8753, 0.06242, 0.9095, 0.09048, 0.9376, 0.1247, 0.9584, 0.1637, 0.9713, 0.206, 0.9756, 0.25, 0.9713, 0.294, 0.9584, 0.3363, 0.9376, 0.3753, 0.9095, 0.4095, 0.8753, 0.4376, 0.8363, 0.4584, 0.794, 0.4713, 0.75, 0.4756, 0.706, 0.4713, 0.6637, 0.4584, 0.6247, 0.4376, 0.5905, 0.4095, 0.2188, 0.5776, 0.25, 0.5776, 0.25, 0.5776, 0.2188, 0.5776, 0.5312, 0.5, 0.5, 0.5, 0.5, 0.5, 0.5312, 0.5, 0.1875, 0.5776, 0.2188, 0.5776, 0.2188, 0.5776, 0.1875, 0.5776, 0.5, 0.5, 0.4688, 0.5, 0.4688, 0.5, 0.5, 0.5, 0.4688, 0.5, 0.4375, 0.5, 0.4375, 0.5, 0.4688, 0.5, 0.2812, 0.5776, 0.3125, 0.5776, 0.3125, 0.5776, 0.2812, 0.5776, 0.4375, 0.5, 0.4062, 0.5, 0.4062, 0.5, 0.4375, 0.5, 0.0, 0.5776, 0.03125, 0.5776, 0.03125, 0.5776, 0.0, 0.5776, 0.4062, 0.5, 0.375, 0.5, 0.375, 0.5, 0.4062, 0.5, 0.0625, 0.5776, 0.09375, 0.5776, 0.09375, 0.5776, 0.0625, 0.5776, 0.375, 0.5, 0.3438, 0.5, 0.3438, 0.5, 0.375, 0.5, 0.4375, 0.5776, 0.4688, 0.5776, 0.4688, 0.5776, 0.4375, 0.5776, 0.3438, 0.5, 0.3125, 0.5, 0.3125, 0.5, 0.3438, 0.5, 0.7812, 0.5776, 0.8125, 0.5776, 0.8125, 0.5776, 0.7812, 0.5776, 0.3125, 0.5, 0.2812, 0.5, 0.2812, 0.5, 0.3125, 0.5, 0.5312, 0.5776, 0.5625, 0.5776, 0.5625, 0.5776, 0.5312, 0.5776, 0.2812, 0.5, 0.25, 0.5, 0.25, 0.5, 0.2812, 0.5, 0.1562, 0.5776, 0.1875, 0.5776, 0.1875, 0.5776, 0.1562, 0.5776, 0.25, 0.5, 0.2188, 0.5, 0.2188, 0.5, 0.25, 0.5, 0.03125, 0.5, 0.0, 0.5, 0.0, 0.5, 0.03125, 0.5, 0.2188, 0.5, 0.1875, 0.5, 0.1875, 0.5, 0.2188, 0.5, 0.8438, 0.5776, 0.875, 0.5776, 0.875, 0.5776, 0.8438, 0.5776, 0.1875, 0.5, 0.1562, 0.5, 0.1562, 0.5, 0.1875, 0.5, 1.0, 0.5, 0.9688, 0.5, 0.9688, 0.5, 1.0, 0.5, 0.8125, 0.5776, 0.8438, 0.5776, 0.8438, 0.5776, 0.8125, 0.5776, 0.1562, 0.5, 0.125, 0.5, 0.125, 0.5, 0.1562, 0.5, 0.9688, 0.5, 0.9375, 0.5, 0.9375, 0.5, 0.9688, 0.5, 0.9062, 0.5776, 0.9375, 0.5776, 0.9375, 0.5776, 0.9062, 0.5776, 0.125, 0.5, 0.09375, 0.5, 0.09375, 0.5, 0.125, 0.5, 0.9375, 0.5, 0.9062, 0.5, 0.9062, 0.5, 0.9375, 0.5, 0.5625, 0.5776, 0.5938, 0.5776, 0.5938, 0.5776, 0.5625, 0.5776, 0.09375, 0.5, 0.0625, 0.5, 0.0625, 0.5, 0.09375, 0.5, 0.9062, 0.5, 0.875, 0.5, 0.875, 0.5, 0.9062, 0.5, 0.5938, 0.5776, 0.625, 0.5776, 0.625, 0.5776, 0.5938, 0.5776, 0.0625, 0.5, 0.03125, 0.5, 0.03125, 0.5, 0.0625, 0.5, 0.875, 0.5, 0.8438, 0.5, 0.8438, 0.5, 0.875, 0.5, 0.6562, 0.5776, 0.6875, 0.5776, 0.6875, 0.5776, 0.6562, 0.5776, 0.03125, 0.5776, 0.0625, 0.5776, 0.0625, 0.5776, 0.03125, 0.5776, 0.8438, 0.5, 0.8125, 0.5, 0.8125, 0.5, 0.8438, 0.5, 0.3125, 0.5776, 0.3438, 0.5776, 0.3438, 0.5776, 0.3125, 0.5776, 0.8125, 0.5, 0.7812, 0.5, 0.7812, 0.5, 0.8125, 0.5, 0.3438, 0.5776, 0.375, 0.5776, 0.375, 0.5776, 0.3438, 0.5776, 0.9688, 0.5776, 1.0, 0.5776, 1.0, 0.5776, 0.9688, 0.5776, 0.7812, 0.5, 0.75, 0.5, 0.75, 0.5, 0.7812, 0.5, 0.375, 0.5776, 0.4062, 0.5776, 0.4062, 0.5776, 0.375, 0.5776, 0.9375, 0.5776, 0.9688, 0.5776, 0.9688, 0.5776, 0.9375, 0.5776, 0.75, 0.5, 0.7188, 0.5, 0.7188, 0.5, 0.75, 0.5, 0.09375, 0.5776, 0.125, 0.5776, 0.125, 0.5776, 0.09375, 0.5776, 0.875, 0.5776, 0.9062, 0.5776, 0.9062, 0.5776, 0.875, 0.5776, 0.7188, 0.5, 0.6875, 0.5, 0.6875, 0.5, 0.7188, 0.5, 0.125, 0.5776, 0.1562, 0.5776, 0.1562, 0.5776, 0.125, 0.5776, 0.6875, 0.5776, 0.7188, 0.5776, 0.7188, 0.5776, 0.6875, 0.5776, 0.6875, 0.5, 0.6562, 0.5, 0.6562, 0.5, 0.6875, 0.5, 0.75, 0.5776, 0.7812, 0.5776, 0.7812, 0.5776, 0.75, 0.5776, 0.625, 0.5776, 0.6562, 0.5776, 0.6562, 0.5776, 0.625, 0.5776, 0.6562, 0.5, 0.625, 0.5, 0.625, 0.5, 0.6562, 0.5, 0.5, 0.5776, 0.5312, 0.5776, 0.5312, 0.5776, 0.5, 0.5776, 0.7188, 0.5776, 0.75, 0.5776, 0.75, 0.5776, 0.7188, 0.5776, 0.625, 0.5, 0.5938, 0.5, 0.5938, 0.5, 0.625, 0.5, 0.25, 0.5776, 0.2812, 0.5776, 0.2812, 0.5776, 0.25, 0.5776, 0.4688, 0.5776, 0.5, 0.5776, 0.5, 0.5776, 0.4688, 0.5776, 0.5938, 0.5, 0.5625, 0.5, 0.5625, 0.5, 0.5938, 0.5])
me_003.materials.append(mat_001)
me_003.update()

# ---- objects
ob_light = bpy.data.objects.new('Light', light_light)
ob_camera = bpy.data.objects.new('Camera', cam_camera)
ob_x = bpy.data.objects.new('円柱', me_003)

# ---- transforms, parenting, visibility, modifiers, constraints
ob_light.location = (4.076, 1.005, 5.904)
ob_light.rotation_euler = (0.6503, 0.05522, 1.866)
ob_light.lock_rotations_4d = False
ob_light.empty_display_type = 'ARROWS'
ob_light.color = (0.0, 0.0, 0.0, 0.0)
ob_light.lineart.crease_threshold = 0.0
ob_camera.location = (7.359, -6.926, 4.958)
ob_camera.rotation_euler = (1.109, 0.0, 0.8149)
ob_camera.lock_rotations_4d = False
ob_camera.empty_display_type = 'ARROWS'
ob_camera.color = (0.0, 0.0, 0.0, 0.0)
ob_camera.display_type = 'WIRE'
ob_camera.lineart.crease_threshold = 0.0
ob_x.location = (0.0, 0.0, 0.0)

# ---- collection membership
col_collection.objects.link(ob_light)
col_collection.objects.link(ob_camera)
col_collection.objects.link(ob_x)

# ---- scene / render settings (as saved in the file)
scene.camera = ob_camera
scene.frame_start = 1; scene.frame_end = 250; scene.frame_set(1)
scene.render.engine = 'BLENDER_EEVEE_NEXT'
scene.cycles.sampling_pattern = 'TABULATED_SOBOL'
scene.eevee.ray_tracing_options.trace_max_roughness = 0.0
bpy.context.view_layer.update()
